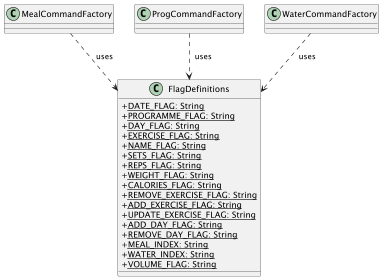

The diagram above was rendered by PlantUML. Its source (embedded in the PNG):
@startuml
skinparam classAttributeIconSize 0

class FlagDefinitions {
  + <u>DATE_FLAG: String
  + <u>PROGRAMME_FLAG: String
  + <u>DAY_FLAG: String
  + <u>EXERCISE_FLAG: String
  + <u>NAME_FLAG: String
  + <u>SETS_FLAG: String
  + <u>REPS_FLAG: String
  + <u>WEIGHT_FLAG: String
  + <u>CALORIES_FLAG: String
  + <u>REMOVE_EXERCISE_FLAG: String
  + <u>ADD_EXERCISE_FLAG: String
  + <u>UPDATE_EXERCISE_FLAG: String
  + <u>ADD_DAY_FLAG: String
  + <u>REMOVE_DAY_FLAG: String
  + <u>MEAL_INDEX: String
  + <u>WATER_INDEX: String
  + <u>VOLUME_FLAG: String
}

MealCommandFactory ..> FlagDefinitions : "  uses"
ProgCommandFactory ..> FlagDefinitions : "  uses"
WaterCommandFactory ..> FlagDefinitions : "  uses"

@enduml